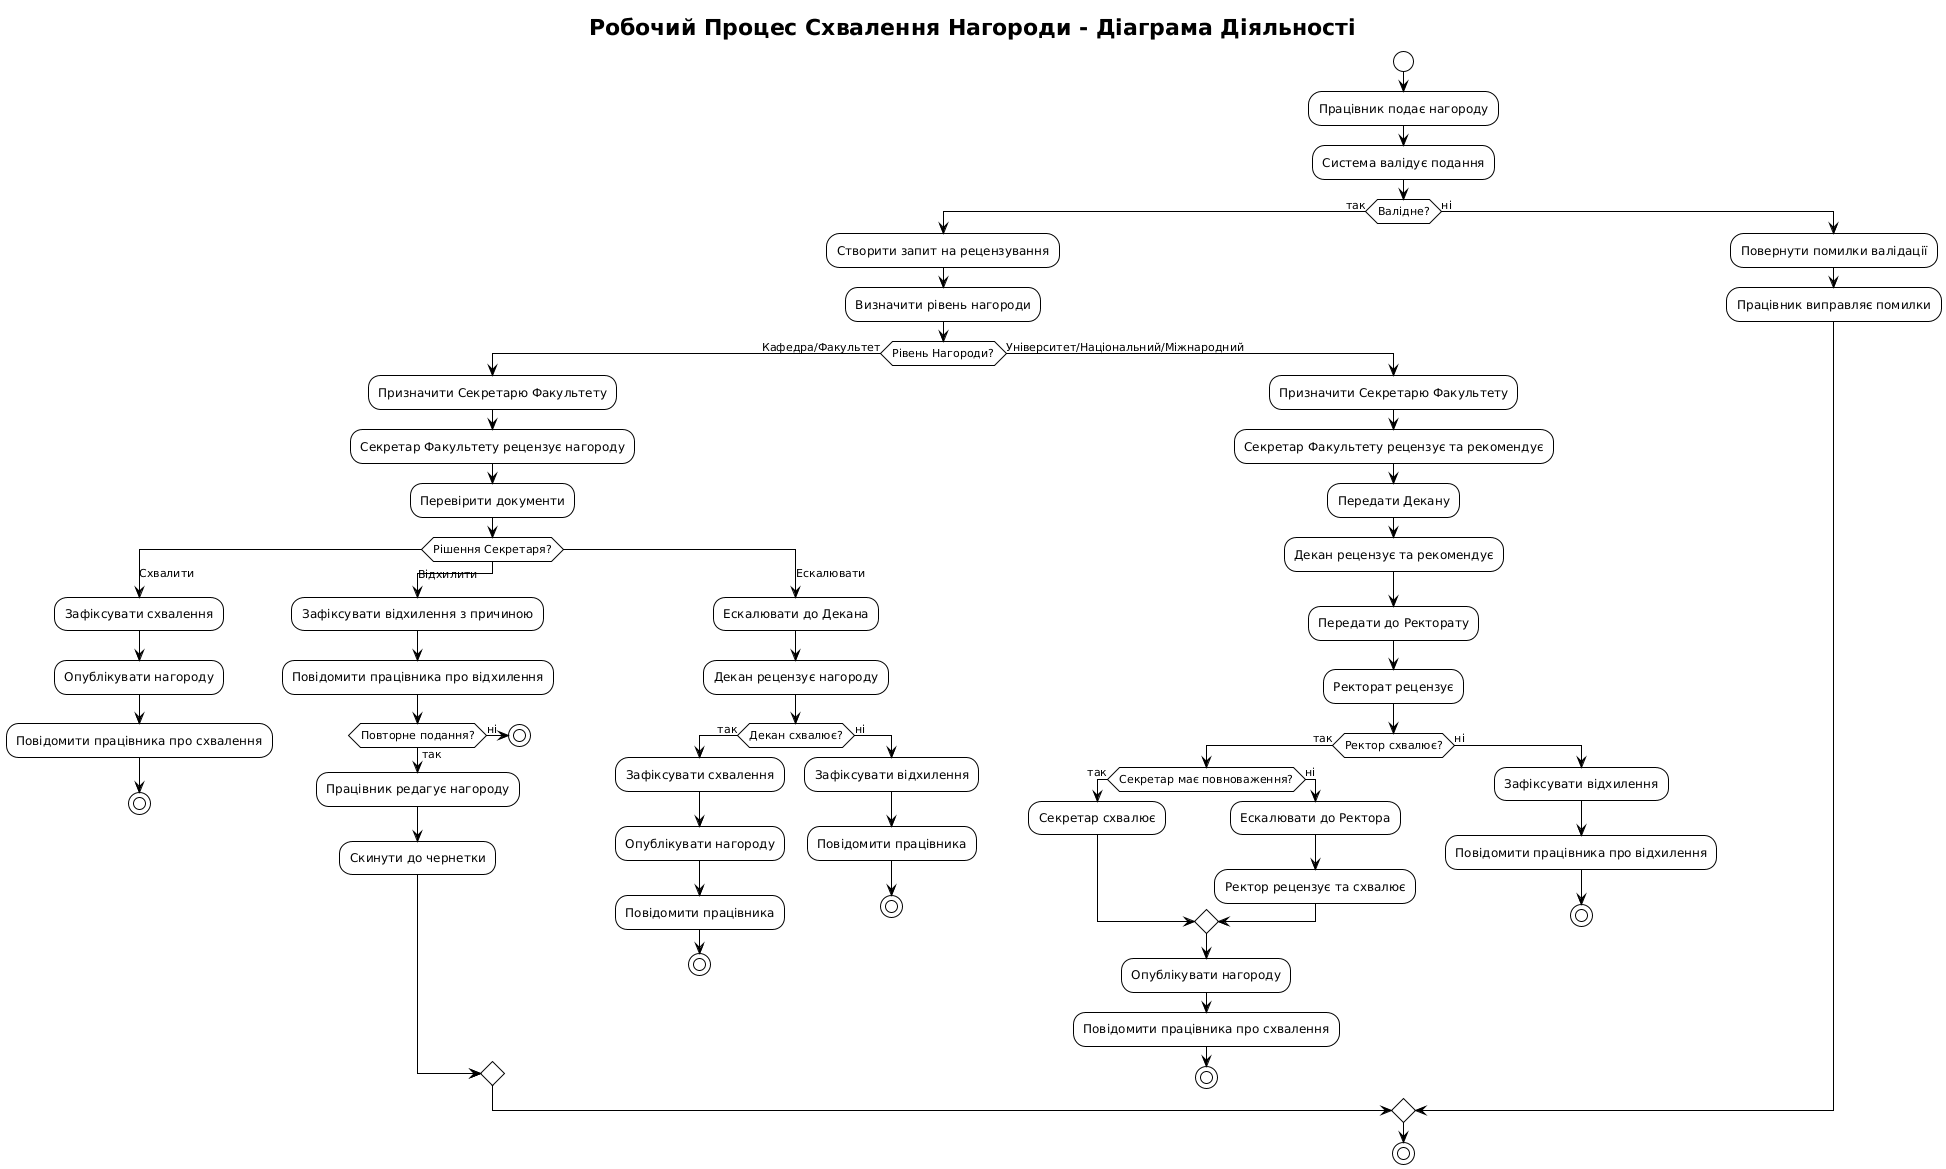

The diagram above was rendered by PlantUML. Its source (embedded in the PNG):
@startuml
!theme plain

title Робочий Процес Схвалення Нагороди - Діаграма Діяльності

start

:Працівник подає нагороду;

:Система валідує подання;

if (Валідне?) then (так)
    :Створити запит на рецензування;
    :Визначити рівень нагороди;
    
    if (Рівень Нагороди?) then (Кафедра/Факультет)
        :Призначити Секретарю Факультету;
        
        :Секретар Факультету рецензує нагороду;
        :Перевірити документи;
        
        switch (Рішення Секретаря?)
        case (Схвалити)
            :Зафіксувати схвалення;
            :Опублікувати нагороду;
            :Повідомити працівника про схвалення;
            stop
        case (Відхилити)
            :Зафіксувати відхилення з причиною;
            :Повідомити працівника про відхилення;
            
            if (Повторне подання?) then (так)
                :Працівник редагує нагороду;
                :Скинути до чернетки;
            else (ні)
                stop
            endif
        case (Ескалювати)
            :Ескалювати до Декана;
            
            :Декан рецензує нагороду;
            
            if (Декан схвалює?) then (так)
                :Зафіксувати схвалення;
                :Опублікувати нагороду;
                :Повідомити працівника;
                stop
            else (ні)
                :Зафіксувати відхилення;
                :Повідомити працівника;
                stop
            endif
        endswitch
        
    else (Університет/Національний/Міжнародний)
        :Призначити Секретарю Факультету;
        :Секретар Факультету рецензує та рекомендує;
        :Передати Декану;
        
        :Декан рецензує та рекомендує;
        :Передати до Ректорату;
        
        :Ректорат рецензує;
        
        if (Ректор схвалює?) then (так)
            if (Секретар має повноваження?) then (так)
                :Секретар схвалює;
            else (ні)
                :Ескалювати до Ректора;
                :Ректор рецензує та схвалює;
            endif
            :Опублікувати нагороду;
            :Повідомити працівника про схвалення;
            stop
        else (ні)
            :Зафіксувати відхилення;
            :Повідомити працівника про відхилення;
            stop
        endif
    endif
    
else (ні)
    :Повернути помилки валідації;
    :Працівник виправляє помилки;
endif

stop
@enduml